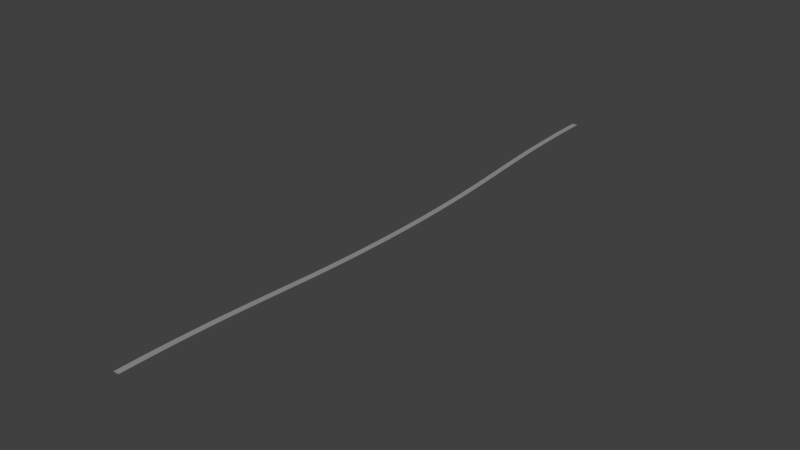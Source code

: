 # Source: swi-tracks-3.blend  (saved by Blender 2.69.0; exported with 4.5.12 LTS)
import bpy
from mathutils import Matrix  # noqa: F401  (used for matrix-valued properties, if any)

bpy.ops.wm.read_factory_settings(use_empty=True)
scene = bpy.context.scene
scene.name = 'Scene'

# ---- collections
col_collection_1 = bpy.data.collections.new('Collection 1'); scene.collection.children.link(col_collection_1)
col_collection_2 = bpy.data.collections.new('Collection 2'); scene.collection.children.link(col_collection_2)
col_collection_3 = bpy.data.collections.new('Collection 3'); scene.collection.children.link(col_collection_3)

# ---- materials (node trees are filled in below, after node groups)
mat_track = bpy.data.materials.new('Track')
mat_track.alpha_threshold = 0.0
mat_track.use_transparent_shadow = False
mat_track.diffuse_color = (0.305, 0.305, 0.305, 1.0)
mat_track.specular_color = (0.0, 0.0, 0.0)
mat_track.roughness = 0.5
mat_track.specular_intensity = 0.2
mat_track.line_color = (0.0, 0.0, 0.0, 1.0)
mat_track_003 = bpy.data.materials.new('Track.003')
mat_track_003.alpha_threshold = 0.0
mat_track_003.use_transparent_shadow = False
mat_track_003.diffuse_color = (0.305, 0.305, 0.305, 1.0)
mat_track_003.specular_color = (0.0, 0.0, 0.0)
mat_track_003.roughness = 0.5
mat_track_003.specular_intensity = 0.2
mat_track_003.line_color = (0.0, 0.0, 0.0, 1.0)

# ---- material node trees

# ---- world
world_world = bpy.data.worlds.new('World'); scene.world = world_world
world_world.color = (0.05088, 0.05088, 0.05088)
world_world.use_sun_shadow = False
world_world.sun_shadow_jitter_overblur = 0.0
world_world.cycles.sampling_method = 'MANUAL'
world_world.cycles.sample_map_resolution = 256

# ---- meshes
me_cube_004 = bpy.data.meshes.new('Cube.004')
me_cube_004.from_pydata([(-0.7175, -1.043e-06, -2.98e-09), (-0.7175, 35.0, -2.98e-09), (0.7175, 35.0, -2.98e-09), (0.7175, -1.043e-06, -2.98e-09), (-0.7175, -1.043e-06, 0.1), (-0.7175, 35.0, 0.1), (0.7175, 35.0, 0.1), (0.7175, -1.043e-06, 0.1)], [], [(4, 5, 1, 0), (5, 6, 2, 1), (6, 7, 3, 2), (7, 4, 0, 3), (0, 1, 2, 3), (7, 6, 5, 4)])
me_cube_004.materials.append(mat_track)
me_cube_004.use_remesh_preserve_volume = False
me_cube_004.use_remesh_preserve_attributes = False
me_cube_004.use_mirror_vertex_groups = False
me_cube_004.update()
me_cube_003 = bpy.data.meshes.new('Cube.003')
me_cube_003.from_pydata([(-0.7175, -1.043e-06, -2.98e-09), (0.7175, -1.043e-06, -2.98e-09), (-0.7175, -1.043e-06, 0.1), (0.7175, -1.043e-06, 0.1), (-0.7162, 0.222, -2.98e-09), (0.7188, 0.2212, -2.98e-09), (-0.7162, 0.222, 0.1), (0.7188, 0.2212, 0.1), (-0.7122, 0.444, -2.98e-09), (0.7227, 0.4424, -2.98e-09), (-0.7122, 0.444, 0.1), (0.7227, 0.4424, 0.1), (-0.7056, 0.666, -2.98e-09), (0.7293, 0.6637, -2.98e-09), (-0.7056, 0.666, 0.1), (0.7293, 0.6637, 0.1), (-0.6964, 0.8881, -2.98e-09), (0.7385, 0.8849, -2.98e-09), (-0.6964, 0.8881, 0.1), (0.7385, 0.8849, 0.1), (-0.6846, 1.11, -2.98e-09), (0.7503, 1.106, -2.98e-09), (-0.6846, 1.11, 0.1), (0.7503, 1.106, 0.1), (-0.6701, 1.332, -2.98e-09), (0.7648, 1.327, -2.98e-09), (-0.6701, 1.332, 0.1), (0.7648, 1.327, 0.1), (-0.6529, 1.554, -2.98e-09), (0.7818, 1.548, -2.98e-09), (-0.6529, 1.554, 0.1), (0.7818, 1.548, 0.1), (-0.6332, 1.776, -2.98e-09), (0.8015, 1.77, -2.98e-09), (-0.6332, 1.776, 0.1), (0.8015, 1.77, 0.1), (-0.6108, 1.998, -2.98e-09), (0.8239, 1.991, -2.98e-09), (-0.6108, 1.998, 0.1), (0.8239, 1.991, 0.1), (-0.5857, 2.22, -2.98e-09), (0.8488, 2.212, -2.98e-09), (-0.5857, 2.22, 0.1), (0.8488, 2.212, 0.1), (-0.558, 2.442, -2.98e-09), (0.8764, 2.433, -2.98e-09), (-0.558, 2.442, 0.1), (0.8764, 2.433, 0.1), (-0.5277, 2.664, -2.98e-09), (0.9066, 2.654, -2.98e-09), (-0.5277, 2.664, 0.1), (0.9066, 2.654, 0.1), (-0.4948, 2.886, -2.98e-09), (0.9394, 2.875, -2.98e-09), (-0.4948, 2.886, 0.1), (0.9394, 2.875, 0.1), (-0.4592, 3.108, -2.98e-09), (0.9749, 3.096, -2.98e-09), (-0.4592, 3.108, 0.1), (0.9749, 3.096, 0.1), (-0.421, 3.329, -2.98e-09), (1.013, 3.318, -2.98e-09), (-0.421, 3.329, 0.1), (1.013, 3.318, 0.1), (-0.3801, 3.551, -2.98e-09), (1.054, 3.539, -2.98e-09), (-0.3801, 3.551, 0.1), (1.054, 3.539, 0.1), (-0.3366, 3.773, -2.98e-09), (1.097, 3.76, -2.98e-09), (-0.3366, 3.773, 0.1), (1.097, 3.76, 0.1), (-0.2905, 3.995, -2.98e-09), (1.143, 3.981, -2.98e-09), (-0.2905, 3.995, 0.1), (1.143, 3.981, 0.1), (-0.2418, 4.217, -2.98e-09), (1.192, 4.202, -2.98e-09), (-0.2418, 4.217, 0.1), (1.192, 4.202, 0.1), (-0.1904, 4.438, -2.98e-09), (1.243, 4.423, -2.98e-09), (-0.1904, 4.438, 0.1), (1.243, 4.423, 0.1), (-0.1363, 4.66, -2.98e-09), (1.297, 4.643, -2.98e-09), (-0.1363, 4.66, 0.1), (1.297, 4.643, 0.1), (-0.07969, 4.882, -2.98e-09), (1.353, 4.864, -2.98e-09), (-0.07969, 4.882, 0.1), (1.353, 4.864, 0.1), (-0.0204, 5.103, -2.98e-09), (1.412, 5.085, -2.98e-09), (-0.0204, 5.103, 0.1), (1.412, 5.085, 0.1), (0.04152, 5.325, -2.98e-09), (1.474, 5.306, -2.98e-09), (0.04152, 5.325, 0.1), (1.474, 5.306, 0.1), (0.1061, 5.547, -2.98e-09), (1.538, 5.527, -2.98e-09), (0.1061, 5.547, 0.1), (1.538, 5.527, 0.1), (0.1733, 5.768, -2.98e-09), (1.605, 5.748, -2.98e-09), (0.1733, 5.768, 0.1), (1.605, 5.748, 0.1), (0.2431, 5.99, -2.98e-09), (1.675, 5.968, -2.98e-09), (0.2431, 5.99, 0.1), (1.675, 5.968, 0.1), (0.3155, 6.211, -2.98e-09), (1.747, 6.189, -2.98e-09), (0.3155, 6.211, 0.1), (1.747, 6.189, 0.1), (0.3906, 6.433, -2.98e-09), (1.822, 6.41, -2.98e-09), (0.3906, 6.433, 0.1), (1.822, 6.41, 0.1), (0.4683, 6.654, -2.98e-09), (1.899, 6.63, -2.98e-09), (0.4683, 6.654, 0.1), (1.899, 6.63, 0.1), (0.5486, 6.875, -2.98e-09), (1.979, 6.851, -2.98e-09), (0.5486, 6.875, 0.1), (1.979, 6.851, 0.1), (0.6316, 7.097, -2.98e-09), (2.062, 7.071, -2.98e-09), (0.6316, 7.097, 0.1), (2.062, 7.071, 0.1), (0.7172, 7.318, -2.98e-09), (2.147, 7.292, -2.98e-09), (0.7172, 7.318, 0.1), (2.147, 7.292, 0.1)], [], [(3, 2, 0, 1), (5, 4, 8, 9), (1, 0, 4, 5), (2, 3, 7, 6), (3, 1, 5, 7), (0, 2, 6, 4), (9, 8, 12, 13), (6, 7, 11, 10), (7, 5, 9, 11), (4, 6, 10, 8), (13, 12, 16, 17), (10, 11, 15, 14), (11, 9, 13, 15), (8, 10, 14, 12), (17, 16, 20, 21), (14, 15, 19, 18), (15, 13, 17, 19), (12, 14, 18, 16), (21, 20, 24, 25), (18, 19, 23, 22), (19, 17, 21, 23), (16, 18, 22, 20), (25, 24, 28, 29), (22, 23, 27, 26), (23, 21, 25, 27), (20, 22, 26, 24), (29, 28, 32, 33), (26, 27, 31, 30), (27, 25, 29, 31), (24, 26, 30, 28), (33, 32, 36, 37), (30, 31, 35, 34), (31, 29, 33, 35), (28, 30, 34, 32), (37, 36, 40, 41), (34, 35, 39, 38), (35, 33, 37, 39), (32, 34, 38, 36), (41, 40, 44, 45), (38, 39, 43, 42), (39, 37, 41, 43), (36, 38, 42, 40), (45, 44, 48, 49), (42, 43, 47, 46), (43, 41, 45, 47), (40, 42, 46, 44), (49, 48, 52, 53), (46, 47, 51, 50), (47, 45, 49, 51), (44, 46, 50, 48), (53, 52, 56, 57), (50, 51, 55, 54), (51, 49, 53, 55), (48, 50, 54, 52), (57, 56, 60, 61), (54, 55, 59, 58), (55, 53, 57, 59), (52, 54, 58, 56), (61, 60, 64, 65), (58, 59, 63, 62), (59, 57, 61, 63), (56, 58, 62, 60), (65, 64, 68, 69), (62, 63, 67, 66), (63, 61, 65, 67), (60, 62, 66, 64), (69, 68, 72, 73), (66, 67, 71, 70), (67, 65, 69, 71), (64, 66, 70, 68), (73, 72, 76, 77), (70, 71, 75, 74), (71, 69, 73, 75), (68, 70, 74, 72), (77, 76, 80, 81), (74, 75, 79, 78), (75, 73, 77, 79), (72, 74, 78, 76), (81, 80, 84, 85), (78, 79, 83, 82), (79, 77, 81, 83), (76, 78, 82, 80), (85, 84, 88, 89), (82, 83, 87, 86), (83, 81, 85, 87), (80, 82, 86, 84), (89, 88, 92, 93), (86, 87, 91, 90), (87, 85, 89, 91), (84, 86, 90, 88), (93, 92, 96, 97), (90, 91, 95, 94), (91, 89, 93, 95), (88, 90, 94, 92), (97, 96, 100, 101), (94, 95, 99, 98), (95, 93, 97, 99), (92, 94, 98, 96), (101, 100, 104, 105), (98, 99, 103, 102), (99, 97, 101, 103), (96, 98, 102, 100), (105, 104, 108, 109), (102, 103, 107, 106), (103, 101, 105, 107), (100, 102, 106, 104), (109, 108, 112, 113), (106, 107, 111, 110), (107, 105, 109, 111), (104, 106, 110, 108), (113, 112, 116, 117), (110, 111, 115, 114), (111, 109, 113, 115), (108, 110, 114, 112), (117, 116, 120, 121), (114, 115, 119, 118), (115, 113, 117, 119), (112, 114, 118, 116), (121, 120, 124, 125), (118, 119, 123, 122), (119, 117, 121, 123), (116, 118, 122, 120), (125, 124, 128, 129), (122, 123, 127, 126), (123, 121, 125, 127), (120, 122, 126, 124), (129, 128, 132, 133), (126, 127, 131, 130), (127, 125, 129, 131), (124, 126, 130, 128), (135, 133, 132, 134), (130, 131, 135, 134), (131, 129, 133, 135), (128, 130, 134, 132)])
me_cube_003.materials.append(mat_track)
me_cube_003.use_remesh_preserve_volume = False
me_cube_003.use_remesh_preserve_attributes = False
me_cube_003.use_mirror_vertex_groups = False
me_cube_003.update()
me_cube_002 = bpy.data.meshes.new('Cube.002')
me_cube_002.from_pydata([(-0.7175, -1.043e-06, -2.98e-09), (0.7175, -1.043e-06, -2.98e-09), (-0.7175, -1.043e-06, 0.1), (0.7175, -1.043e-06, 0.1), (-0.7162, 0.222, -2.98e-09), (0.7188, 0.2212, -2.98e-09), (-0.7162, 0.222, 0.1), (0.7188, 0.2212, 0.1), (-0.7122, 0.444, -2.98e-09), (0.7227, 0.4424, -2.98e-09), (-0.7122, 0.444, 0.1), (0.7227, 0.4424, 0.1), (-0.7056, 0.666, -2.98e-09), (0.7293, 0.6637, -2.98e-09), (-0.7056, 0.666, 0.1), (0.7293, 0.6637, 0.1), (-0.6964, 0.8881, -2.98e-09), (0.7385, 0.8849, -2.98e-09), (-0.6964, 0.8881, 0.1), (0.7385, 0.8849, 0.1), (-0.6846, 1.11, -2.98e-09), (0.7503, 1.106, -2.98e-09), (-0.6846, 1.11, 0.1), (0.7503, 1.106, 0.1), (-0.6701, 1.332, -2.98e-09), (0.7648, 1.327, -2.98e-09), (-0.6701, 1.332, 0.1), (0.7648, 1.327, 0.1), (-0.6529, 1.554, -2.98e-09), (0.7818, 1.548, -2.98e-09), (-0.6529, 1.554, 0.1), (0.7818, 1.548, 0.1), (-0.6332, 1.776, -2.98e-09), (0.8015, 1.77, -2.98e-09), (-0.6332, 1.776, 0.1), (0.8015, 1.77, 0.1), (-0.6108, 1.998, -2.98e-09), (0.8239, 1.991, -2.98e-09), (-0.6108, 1.998, 0.1), (0.8239, 1.991, 0.1), (-0.5857, 2.22, -2.98e-09), (0.8488, 2.212, -2.98e-09), (-0.5857, 2.22, 0.1), (0.8488, 2.212, 0.1), (-0.558, 2.442, -2.98e-09), (0.8764, 2.433, -2.98e-09), (-0.558, 2.442, 0.1), (0.8764, 2.433, 0.1), (-0.5277, 2.664, -2.98e-09), (0.9066, 2.654, -2.98e-09), (-0.5277, 2.664, 0.1), (0.9066, 2.654, 0.1), (-0.4948, 2.886, -2.98e-09), (0.9394, 2.875, -2.98e-09), (-0.4948, 2.886, 0.1), (0.9394, 2.875, 0.1), (-0.4592, 3.108, -2.98e-09), (0.9749, 3.096, -2.98e-09), (-0.4592, 3.108, 0.1), (0.9749, 3.096, 0.1), (-0.421, 3.329, -2.98e-09), (1.013, 3.318, -2.98e-09), (-0.421, 3.329, 0.1), (1.013, 3.318, 0.1), (-0.3801, 3.551, -2.98e-09), (1.054, 3.539, -2.98e-09), (-0.3801, 3.551, 0.1), (1.054, 3.539, 0.1), (-0.3366, 3.773, -2.98e-09), (1.097, 3.76, -2.98e-09), (-0.3366, 3.773, 0.1), (1.097, 3.76, 0.1), (-0.2905, 3.995, -2.98e-09), (1.143, 3.981, -2.98e-09), (-0.2905, 3.995, 0.1), (1.143, 3.981, 0.1), (-0.2418, 4.217, -2.98e-09), (1.192, 4.202, -2.98e-09), (-0.2418, 4.217, 0.1), (1.192, 4.202, 0.1), (-0.1904, 4.438, -2.98e-09), (1.243, 4.423, -2.98e-09), (-0.1904, 4.438, 0.1), (1.243, 4.423, 0.1), (-0.1363, 4.66, -2.98e-09), (1.297, 4.643, -2.98e-09), (-0.1363, 4.66, 0.1), (1.297, 4.643, 0.1), (-0.07969, 4.882, -2.98e-09), (1.353, 4.864, -2.98e-09), (-0.07969, 4.882, 0.1), (1.353, 4.864, 0.1), (-0.0204, 5.103, -2.98e-09), (1.412, 5.085, -2.98e-09), (-0.0204, 5.103, 0.1), (1.412, 5.085, 0.1), (0.04152, 5.325, -2.98e-09), (1.474, 5.306, -2.98e-09), (0.04152, 5.325, 0.1), (1.474, 5.306, 0.1), (0.1061, 5.547, -2.98e-09), (1.538, 5.527, -2.98e-09), (0.1061, 5.547, 0.1), (1.538, 5.527, 0.1), (0.1733, 5.768, -2.98e-09), (1.605, 5.748, -2.98e-09), (0.1733, 5.768, 0.1), (1.605, 5.748, 0.1), (0.2431, 5.99, -2.98e-09), (1.675, 5.968, -2.98e-09), (0.2431, 5.99, 0.1), (1.675, 5.968, 0.1), (0.3155, 6.211, -2.98e-09), (1.747, 6.189, -2.98e-09), (0.3155, 6.211, 0.1), (1.747, 6.189, 0.1), (0.3906, 6.433, -2.98e-09), (1.822, 6.41, -2.98e-09), (0.3906, 6.433, 0.1), (1.822, 6.41, 0.1), (0.4683, 6.654, -2.98e-09), (1.899, 6.63, -2.98e-09), (0.4683, 6.654, 0.1), (1.899, 6.63, 0.1), (0.5486, 6.875, -2.98e-09), (1.979, 6.851, -2.98e-09), (0.5486, 6.875, 0.1), (1.979, 6.851, 0.1), (0.6316, 7.097, -2.98e-09), (2.062, 7.071, -2.98e-09), (0.6316, 7.097, 0.1), (2.062, 7.071, 0.1), (0.7172, 7.318, -2.98e-09), (2.147, 7.292, -2.98e-09), (0.7172, 7.318, 0.1), (2.147, 7.292, 0.1)], [], [(3, 2, 0, 1), (5, 4, 8, 9), (1, 0, 4, 5), (2, 3, 7, 6), (3, 1, 5, 7), (0, 2, 6, 4), (9, 8, 12, 13), (6, 7, 11, 10), (7, 5, 9, 11), (4, 6, 10, 8), (13, 12, 16, 17), (10, 11, 15, 14), (11, 9, 13, 15), (8, 10, 14, 12), (17, 16, 20, 21), (14, 15, 19, 18), (15, 13, 17, 19), (12, 14, 18, 16), (21, 20, 24, 25), (18, 19, 23, 22), (19, 17, 21, 23), (16, 18, 22, 20), (25, 24, 28, 29), (22, 23, 27, 26), (23, 21, 25, 27), (20, 22, 26, 24), (29, 28, 32, 33), (26, 27, 31, 30), (27, 25, 29, 31), (24, 26, 30, 28), (33, 32, 36, 37), (30, 31, 35, 34), (31, 29, 33, 35), (28, 30, 34, 32), (37, 36, 40, 41), (34, 35, 39, 38), (35, 33, 37, 39), (32, 34, 38, 36), (41, 40, 44, 45), (38, 39, 43, 42), (39, 37, 41, 43), (36, 38, 42, 40), (45, 44, 48, 49), (42, 43, 47, 46), (43, 41, 45, 47), (40, 42, 46, 44), (49, 48, 52, 53), (46, 47, 51, 50), (47, 45, 49, 51), (44, 46, 50, 48), (53, 52, 56, 57), (50, 51, 55, 54), (51, 49, 53, 55), (48, 50, 54, 52), (57, 56, 60, 61), (54, 55, 59, 58), (55, 53, 57, 59), (52, 54, 58, 56), (61, 60, 64, 65), (58, 59, 63, 62), (59, 57, 61, 63), (56, 58, 62, 60), (65, 64, 68, 69), (62, 63, 67, 66), (63, 61, 65, 67), (60, 62, 66, 64), (69, 68, 72, 73), (66, 67, 71, 70), (67, 65, 69, 71), (64, 66, 70, 68), (73, 72, 76, 77), (70, 71, 75, 74), (71, 69, 73, 75), (68, 70, 74, 72), (77, 76, 80, 81), (74, 75, 79, 78), (75, 73, 77, 79), (72, 74, 78, 76), (81, 80, 84, 85), (78, 79, 83, 82), (79, 77, 81, 83), (76, 78, 82, 80), (85, 84, 88, 89), (82, 83, 87, 86), (83, 81, 85, 87), (80, 82, 86, 84), (89, 88, 92, 93), (86, 87, 91, 90), (87, 85, 89, 91), (84, 86, 90, 88), (93, 92, 96, 97), (90, 91, 95, 94), (91, 89, 93, 95), (88, 90, 94, 92), (97, 96, 100, 101), (94, 95, 99, 98), (95, 93, 97, 99), (92, 94, 98, 96), (101, 100, 104, 105), (98, 99, 103, 102), (99, 97, 101, 103), (96, 98, 102, 100), (105, 104, 108, 109), (102, 103, 107, 106), (103, 101, 105, 107), (100, 102, 106, 104), (109, 108, 112, 113), (106, 107, 111, 110), (107, 105, 109, 111), (104, 106, 110, 108), (113, 112, 116, 117), (110, 111, 115, 114), (111, 109, 113, 115), (108, 110, 114, 112), (117, 116, 120, 121), (114, 115, 119, 118), (115, 113, 117, 119), (112, 114, 118, 116), (121, 120, 124, 125), (118, 119, 123, 122), (119, 117, 121, 123), (116, 118, 122, 120), (125, 124, 128, 129), (122, 123, 127, 126), (123, 121, 125, 127), (120, 122, 126, 124), (129, 128, 132, 133), (126, 127, 131, 130), (127, 125, 129, 131), (124, 126, 130, 128), (135, 133, 132, 134), (130, 131, 135, 134), (131, 129, 133, 135), (128, 130, 134, 132)])
me_cube_002.materials.append(mat_track)
me_cube_002.use_remesh_preserve_volume = False
me_cube_002.use_remesh_preserve_attributes = False
me_cube_002.use_mirror_vertex_groups = False
me_cube_002.update()
me_cube_006 = bpy.data.meshes.new('Cube.006')
me_cube_006.from_pydata([(-0.7175, -1.043e-06, -2.98e-09), (0.7175, -1.043e-06, -2.98e-09), (-0.7175, -1.043e-06, 0.1), (0.7175, -1.043e-06, 0.1), (-0.7188, 0.2212, -2.98e-09), (0.7162, 0.222, -2.98e-09), (-0.7188, 0.2212, 0.1), (0.7162, 0.222, 0.1), (-0.7227, 0.4424, -2.98e-09), (0.7122, 0.444, -2.98e-09), (-0.7227, 0.4424, 0.1), (0.7122, 0.444, 0.1), (-0.7293, 0.6637, -2.98e-09), (0.7056, 0.666, -2.98e-09), (-0.7293, 0.6637, 0.1), (0.7056, 0.666, 0.1), (-0.7385, 0.8849, -2.98e-09), (0.6964, 0.8881, -2.98e-09), (-0.7385, 0.8849, 0.1), (0.6964, 0.8881, 0.1), (-0.7503, 1.106, -2.98e-09), (0.6846, 1.11, -2.98e-09), (-0.7503, 1.106, 0.1), (0.6846, 1.11, 0.1), (-0.7648, 1.327, -2.98e-09), (0.6701, 1.332, -2.98e-09), (-0.7648, 1.327, 0.1), (0.6701, 1.332, 0.1), (-0.7818, 1.548, -2.98e-09), (0.6529, 1.554, -2.98e-09), (-0.7818, 1.548, 0.1), (0.6529, 1.554, 0.1), (-0.8015, 1.77, -2.98e-09), (0.6332, 1.776, -2.98e-09), (-0.8015, 1.77, 0.1), (0.6332, 1.776, 0.1), (-0.8239, 1.991, -2.98e-09), (0.6108, 1.998, -2.98e-09), (-0.8239, 1.991, 0.1), (0.6108, 1.998, 0.1), (-0.8488, 2.212, -2.98e-09), (0.5857, 2.22, -2.98e-09), (-0.8488, 2.212, 0.1), (0.5857, 2.22, 0.1), (-0.8764, 2.433, -2.98e-09), (0.558, 2.442, -2.98e-09), (-0.8764, 2.433, 0.1), (0.558, 2.442, 0.1), (-0.9066, 2.654, -2.98e-09), (0.5277, 2.664, -2.98e-09), (-0.9066, 2.654, 0.1), (0.5277, 2.664, 0.1), (-0.9394, 2.875, -2.98e-09), (0.4948, 2.886, -2.98e-09), (-0.9394, 2.875, 0.1), (0.4948, 2.886, 0.1), (-0.9749, 3.096, -2.98e-09), (0.4592, 3.108, -2.98e-09), (-0.9749, 3.096, 0.1), (0.4592, 3.108, 0.1), (-1.013, 3.318, -2.98e-09), (0.421, 3.329, -2.98e-09), (-1.013, 3.318, 0.1), (0.421, 3.329, 0.1), (-1.054, 3.539, -2.98e-09), (0.3801, 3.551, -2.98e-09), (-1.054, 3.539, 0.1), (0.3801, 3.551, 0.1), (-1.097, 3.76, -2.98e-09), (0.3366, 3.773, -2.98e-09), (-1.097, 3.76, 0.1), (0.3366, 3.773, 0.1), (-1.143, 3.981, -2.98e-09), (0.2905, 3.995, -2.98e-09), (-1.143, 3.981, 0.1), (0.2905, 3.995, 0.1), (-1.192, 4.202, -2.98e-09), (0.2418, 4.217, -2.98e-09), (-1.192, 4.202, 0.1), (0.2418, 4.217, 0.1), (-1.243, 4.423, -2.98e-09), (0.1904, 4.438, -2.98e-09), (-1.243, 4.423, 0.1), (0.1904, 4.438, 0.1), (-1.297, 4.643, -2.98e-09), (0.1363, 4.66, -2.98e-09), (-1.297, 4.643, 0.1), (0.1363, 4.66, 0.1), (-1.353, 4.864, -2.98e-09), (0.07969, 4.882, -2.98e-09), (-1.353, 4.864, 0.1), (0.07969, 4.882, 0.1), (-1.412, 5.085, -2.98e-09), (0.0204, 5.103, -2.98e-09), (-1.412, 5.085, 0.1), (0.0204, 5.103, 0.1), (-1.474, 5.306, -2.98e-09), (-0.04152, 5.325, -2.98e-09), (-1.474, 5.306, 0.1), (-0.04152, 5.325, 0.1), (-1.538, 5.527, -2.98e-09), (-0.1061, 5.547, -2.98e-09), (-1.538, 5.527, 0.1), (-0.1061, 5.547, 0.1), (-1.605, 5.748, -2.98e-09), (-0.1733, 5.768, -2.98e-09), (-1.605, 5.748, 0.1), (-0.1733, 5.768, 0.1), (-1.675, 5.968, -2.98e-09), (-0.2431, 5.99, -2.98e-09), (-1.675, 5.968, 0.1), (-0.2431, 5.99, 0.1), (-1.747, 6.189, -2.98e-09), (-0.3155, 6.211, -2.98e-09), (-1.747, 6.189, 0.1), (-0.3155, 6.211, 0.1), (-1.822, 6.41, -2.98e-09), (-0.3906, 6.433, -2.98e-09), (-1.822, 6.41, 0.1), (-0.3906, 6.433, 0.1), (-1.899, 6.63, -2.98e-09), (-0.4683, 6.654, -2.98e-09), (-1.899, 6.63, 0.1), (-0.4683, 6.654, 0.1), (-1.979, 6.851, -2.98e-09), (-0.5486, 6.875, -2.98e-09), (-1.979, 6.851, 0.1), (-0.5486, 6.875, 0.1), (-2.062, 7.071, -2.98e-09), (-0.6316, 7.097, -2.98e-09), (-2.062, 7.071, 0.1), (-0.6316, 7.097, 0.1), (-2.147, 7.292, -2.98e-09), (-0.7172, 7.318, -2.98e-09), (-2.147, 7.292, 0.1), (-0.7172, 7.318, 0.1)], [], [(3, 2, 0, 1), (4, 8, 9, 5), (0, 4, 5, 1), (3, 7, 6, 2), (1, 5, 7, 3), (2, 6, 4, 0), (8, 12, 13, 9), (7, 11, 10, 6), (5, 9, 11, 7), (6, 10, 8, 4), (12, 16, 17, 13), (11, 15, 14, 10), (9, 13, 15, 11), (10, 14, 12, 8), (16, 20, 21, 17), (15, 19, 18, 14), (13, 17, 19, 15), (14, 18, 16, 12), (20, 24, 25, 21), (19, 23, 22, 18), (17, 21, 23, 19), (18, 22, 20, 16), (24, 28, 29, 25), (23, 27, 26, 22), (21, 25, 27, 23), (22, 26, 24, 20), (28, 32, 33, 29), (27, 31, 30, 26), (25, 29, 31, 27), (26, 30, 28, 24), (32, 36, 37, 33), (31, 35, 34, 30), (29, 33, 35, 31), (30, 34, 32, 28), (36, 40, 41, 37), (35, 39, 38, 34), (33, 37, 39, 35), (34, 38, 36, 32), (40, 44, 45, 41), (39, 43, 42, 38), (37, 41, 43, 39), (38, 42, 40, 36), (44, 48, 49, 45), (43, 47, 46, 42), (41, 45, 47, 43), (42, 46, 44, 40), (48, 52, 53, 49), (47, 51, 50, 46), (45, 49, 51, 47), (46, 50, 48, 44), (52, 56, 57, 53), (51, 55, 54, 50), (49, 53, 55, 51), (50, 54, 52, 48), (56, 60, 61, 57), (55, 59, 58, 54), (53, 57, 59, 55), (54, 58, 56, 52), (60, 64, 65, 61), (59, 63, 62, 58), (57, 61, 63, 59), (58, 62, 60, 56), (64, 68, 69, 65), (63, 67, 66, 62), (61, 65, 67, 63), (62, 66, 64, 60), (68, 72, 73, 69), (67, 71, 70, 66), (65, 69, 71, 67), (66, 70, 68, 64), (72, 76, 77, 73), (71, 75, 74, 70), (69, 73, 75, 71), (70, 74, 72, 68), (76, 80, 81, 77), (75, 79, 78, 74), (73, 77, 79, 75), (74, 78, 76, 72), (80, 84, 85, 81), (79, 83, 82, 78), (77, 81, 83, 79), (78, 82, 80, 76), (84, 88, 89, 85), (83, 87, 86, 82), (81, 85, 87, 83), (82, 86, 84, 80), (88, 92, 93, 89), (87, 91, 90, 86), (85, 89, 91, 87), (86, 90, 88, 84), (92, 96, 97, 93), (91, 95, 94, 90), (89, 93, 95, 91), (90, 94, 92, 88), (96, 100, 101, 97), (95, 99, 98, 94), (93, 97, 99, 95), (94, 98, 96, 92), (100, 104, 105, 101), (99, 103, 102, 98), (97, 101, 103, 99), (98, 102, 100, 96), (104, 108, 109, 105), (103, 107, 106, 102), (101, 105, 107, 103), (102, 106, 104, 100), (108, 112, 113, 109), (107, 111, 110, 106), (105, 109, 111, 107), (106, 110, 108, 104), (112, 116, 117, 113), (111, 115, 114, 110), (109, 113, 115, 111), (110, 114, 112, 108), (116, 120, 121, 117), (115, 119, 118, 114), (113, 117, 119, 115), (114, 118, 116, 112), (120, 124, 125, 121), (119, 123, 122, 118), (117, 121, 123, 119), (118, 122, 120, 116), (124, 128, 129, 125), (123, 127, 126, 122), (121, 125, 127, 123), (122, 126, 124, 120), (128, 132, 133, 129), (127, 131, 130, 126), (125, 129, 131, 127), (126, 130, 128, 124), (135, 133, 132, 134), (131, 135, 134, 130), (129, 133, 135, 131), (130, 134, 132, 128)])
me_cube_006.materials.append(mat_track_003)
me_cube_006.use_remesh_preserve_volume = False
me_cube_006.use_remesh_preserve_attributes = False
me_cube_006.use_mirror_vertex_groups = False
me_cube_006.update()
me_cube_007 = bpy.data.meshes.new('Cube.007')
me_cube_007.from_pydata([(-0.7175, -1.043e-06, -2.98e-09), (0.7175, -1.043e-06, -2.98e-09), (-0.7175, -1.043e-06, 0.1), (0.7175, -1.043e-06, 0.1), (-0.7188, 0.2212, -2.98e-09), (0.7162, 0.222, -2.98e-09), (-0.7188, 0.2212, 0.1), (0.7162, 0.222, 0.1), (-0.7227, 0.4424, -2.98e-09), (0.7122, 0.444, -2.98e-09), (-0.7227, 0.4424, 0.1), (0.7122, 0.444, 0.1), (-0.7293, 0.6637, -2.98e-09), (0.7056, 0.666, -2.98e-09), (-0.7293, 0.6637, 0.1), (0.7056, 0.666, 0.1), (-0.7385, 0.8849, -2.98e-09), (0.6964, 0.8881, -2.98e-09), (-0.7385, 0.8849, 0.1), (0.6964, 0.8881, 0.1), (-0.7503, 1.106, -2.98e-09), (0.6846, 1.11, -2.98e-09), (-0.7503, 1.106, 0.1), (0.6846, 1.11, 0.1), (-0.7648, 1.327, -2.98e-09), (0.6701, 1.332, -2.98e-09), (-0.7648, 1.327, 0.1), (0.6701, 1.332, 0.1), (-0.7818, 1.548, -2.98e-09), (0.6529, 1.554, -2.98e-09), (-0.7818, 1.548, 0.1), (0.6529, 1.554, 0.1), (-0.8015, 1.77, -2.98e-09), (0.6332, 1.776, -2.98e-09), (-0.8015, 1.77, 0.1), (0.6332, 1.776, 0.1), (-0.8239, 1.991, -2.98e-09), (0.6108, 1.998, -2.98e-09), (-0.8239, 1.991, 0.1), (0.6108, 1.998, 0.1), (-0.8488, 2.212, -2.98e-09), (0.5857, 2.22, -2.98e-09), (-0.8488, 2.212, 0.1), (0.5857, 2.22, 0.1), (-0.8764, 2.433, -2.98e-09), (0.558, 2.442, -2.98e-09), (-0.8764, 2.433, 0.1), (0.558, 2.442, 0.1), (-0.9066, 2.654, -2.98e-09), (0.5277, 2.664, -2.98e-09), (-0.9066, 2.654, 0.1), (0.5277, 2.664, 0.1), (-0.9394, 2.875, -2.98e-09), (0.4948, 2.886, -2.98e-09), (-0.9394, 2.875, 0.1), (0.4948, 2.886, 0.1), (-0.9749, 3.096, -2.98e-09), (0.4592, 3.108, -2.98e-09), (-0.9749, 3.096, 0.1), (0.4592, 3.108, 0.1), (-1.013, 3.318, -2.98e-09), (0.421, 3.329, -2.98e-09), (-1.013, 3.318, 0.1), (0.421, 3.329, 0.1), (-1.054, 3.539, -2.98e-09), (0.3801, 3.551, -2.98e-09), (-1.054, 3.539, 0.1), (0.3801, 3.551, 0.1), (-1.097, 3.76, -2.98e-09), (0.3366, 3.773, -2.98e-09), (-1.097, 3.76, 0.1), (0.3366, 3.773, 0.1), (-1.143, 3.981, -2.98e-09), (0.2905, 3.995, -2.98e-09), (-1.143, 3.981, 0.1), (0.2905, 3.995, 0.1), (-1.192, 4.202, -2.98e-09), (0.2418, 4.217, -2.98e-09), (-1.192, 4.202, 0.1), (0.2418, 4.217, 0.1), (-1.243, 4.423, -2.98e-09), (0.1904, 4.438, -2.98e-09), (-1.243, 4.423, 0.1), (0.1904, 4.438, 0.1), (-1.297, 4.643, -2.98e-09), (0.1363, 4.66, -2.98e-09), (-1.297, 4.643, 0.1), (0.1363, 4.66, 0.1), (-1.353, 4.864, -2.98e-09), (0.07969, 4.882, -2.98e-09), (-1.353, 4.864, 0.1), (0.07969, 4.882, 0.1), (-1.412, 5.085, -2.98e-09), (0.0204, 5.103, -2.98e-09), (-1.412, 5.085, 0.1), (0.0204, 5.103, 0.1), (-1.474, 5.306, -2.98e-09), (-0.04152, 5.325, -2.98e-09), (-1.474, 5.306, 0.1), (-0.04152, 5.325, 0.1), (-1.538, 5.527, -2.98e-09), (-0.1061, 5.547, -2.98e-09), (-1.538, 5.527, 0.1), (-0.1061, 5.547, 0.1), (-1.605, 5.748, -2.98e-09), (-0.1733, 5.768, -2.98e-09), (-1.605, 5.748, 0.1), (-0.1733, 5.768, 0.1), (-1.675, 5.968, -2.98e-09), (-0.2431, 5.99, -2.98e-09), (-1.675, 5.968, 0.1), (-0.2431, 5.99, 0.1), (-1.747, 6.189, -2.98e-09), (-0.3155, 6.211, -2.98e-09), (-1.747, 6.189, 0.1), (-0.3155, 6.211, 0.1), (-1.822, 6.41, -2.98e-09), (-0.3906, 6.433, -2.98e-09), (-1.822, 6.41, 0.1), (-0.3906, 6.433, 0.1), (-1.899, 6.63, -2.98e-09), (-0.4683, 6.654, -2.98e-09), (-1.899, 6.63, 0.1), (-0.4683, 6.654, 0.1), (-1.979, 6.851, -2.98e-09), (-0.5486, 6.875, -2.98e-09), (-1.979, 6.851, 0.1), (-0.5486, 6.875, 0.1), (-2.062, 7.071, -2.98e-09), (-0.6316, 7.097, -2.98e-09), (-2.062, 7.071, 0.1), (-0.6316, 7.097, 0.1), (-2.147, 7.292, -2.98e-09), (-0.7172, 7.318, -2.98e-09), (-2.147, 7.292, 0.1), (-0.7172, 7.318, 0.1)], [], [(3, 2, 0, 1), (4, 8, 9, 5), (0, 4, 5, 1), (3, 7, 6, 2), (1, 5, 7, 3), (2, 6, 4, 0), (8, 12, 13, 9), (7, 11, 10, 6), (5, 9, 11, 7), (6, 10, 8, 4), (12, 16, 17, 13), (11, 15, 14, 10), (9, 13, 15, 11), (10, 14, 12, 8), (16, 20, 21, 17), (15, 19, 18, 14), (13, 17, 19, 15), (14, 18, 16, 12), (20, 24, 25, 21), (19, 23, 22, 18), (17, 21, 23, 19), (18, 22, 20, 16), (24, 28, 29, 25), (23, 27, 26, 22), (21, 25, 27, 23), (22, 26, 24, 20), (28, 32, 33, 29), (27, 31, 30, 26), (25, 29, 31, 27), (26, 30, 28, 24), (32, 36, 37, 33), (31, 35, 34, 30), (29, 33, 35, 31), (30, 34, 32, 28), (36, 40, 41, 37), (35, 39, 38, 34), (33, 37, 39, 35), (34, 38, 36, 32), (40, 44, 45, 41), (39, 43, 42, 38), (37, 41, 43, 39), (38, 42, 40, 36), (44, 48, 49, 45), (43, 47, 46, 42), (41, 45, 47, 43), (42, 46, 44, 40), (48, 52, 53, 49), (47, 51, 50, 46), (45, 49, 51, 47), (46, 50, 48, 44), (52, 56, 57, 53), (51, 55, 54, 50), (49, 53, 55, 51), (50, 54, 52, 48), (56, 60, 61, 57), (55, 59, 58, 54), (53, 57, 59, 55), (54, 58, 56, 52), (60, 64, 65, 61), (59, 63, 62, 58), (57, 61, 63, 59), (58, 62, 60, 56), (64, 68, 69, 65), (63, 67, 66, 62), (61, 65, 67, 63), (62, 66, 64, 60), (68, 72, 73, 69), (67, 71, 70, 66), (65, 69, 71, 67), (66, 70, 68, 64), (72, 76, 77, 73), (71, 75, 74, 70), (69, 73, 75, 71), (70, 74, 72, 68), (76, 80, 81, 77), (75, 79, 78, 74), (73, 77, 79, 75), (74, 78, 76, 72), (80, 84, 85, 81), (79, 83, 82, 78), (77, 81, 83, 79), (78, 82, 80, 76), (84, 88, 89, 85), (83, 87, 86, 82), (81, 85, 87, 83), (82, 86, 84, 80), (88, 92, 93, 89), (87, 91, 90, 86), (85, 89, 91, 87), (86, 90, 88, 84), (92, 96, 97, 93), (91, 95, 94, 90), (89, 93, 95, 91), (90, 94, 92, 88), (96, 100, 101, 97), (95, 99, 98, 94), (93, 97, 99, 95), (94, 98, 96, 92), (100, 104, 105, 101), (99, 103, 102, 98), (97, 101, 103, 99), (98, 102, 100, 96), (104, 108, 109, 105), (103, 107, 106, 102), (101, 105, 107, 103), (102, 106, 104, 100), (108, 112, 113, 109), (107, 111, 110, 106), (105, 109, 111, 107), (106, 110, 108, 104), (112, 116, 117, 113), (111, 115, 114, 110), (109, 113, 115, 111), (110, 114, 112, 108), (116, 120, 121, 117), (115, 119, 118, 114), (113, 117, 119, 115), (114, 118, 116, 112), (120, 124, 125, 121), (119, 123, 122, 118), (117, 121, 123, 119), (118, 122, 120, 116), (124, 128, 129, 125), (123, 127, 126, 122), (121, 125, 127, 123), (122, 126, 124, 120), (128, 132, 133, 129), (127, 131, 130, 126), (125, 129, 131, 127), (126, 130, 128, 124), (135, 133, 132, 134), (131, 135, 134, 130), (129, 133, 135, 131), (130, 134, 132, 128)])
me_cube_007.materials.append(mat_track_003)
me_cube_007.use_remesh_preserve_volume = False
me_cube_007.use_remesh_preserve_attributes = False
me_cube_007.use_mirror_vertex_groups = False
me_cube_007.update()
me_cube_011 = bpy.data.meshes.new('Cube.011')
me_cube_011.from_pydata([(-0.7175, -1.043e-06, -2.98e-09), (-0.7175, 35.0, -2.98e-09), (0.7175, 35.0, -2.98e-09), (0.7175, -1.043e-06, -2.98e-09), (-0.7175, -1.043e-06, 0.1), (-0.7175, 35.0, 0.1), (0.7175, 35.0, 0.1), (0.7175, -1.043e-06, 0.1)], [], [(4, 5, 1, 0), (5, 6, 2, 1), (6, 7, 3, 2), (7, 4, 0, 3), (0, 1, 2, 3), (7, 6, 5, 4)])
me_cube_011.materials.append(mat_track_003)
me_cube_011.use_remesh_preserve_volume = False
me_cube_011.use_remesh_preserve_attributes = False
me_cube_011.use_mirror_vertex_groups = False
me_cube_011.update()

# ---- objects
ob_lefttrack_003 = bpy.data.objects.new('LeftTrack.003', me_cube_004)
ob_lefttrack_002 = bpy.data.objects.new('LeftTrack.002', me_cube_003)
ob_lefttrack_001 = bpy.data.objects.new('LeftTrack.001', me_cube_002)
ob_lefttrack_004 = bpy.data.objects.new('LeftTrack.004', me_cube_006)
ob_lefttrack_005 = bpy.data.objects.new('LeftTrack.005', me_cube_007)
ob_lefttrack_006 = bpy.data.objects.new('LeftTrack.006', me_cube_011)

# ---- transforms, parenting, visibility, modifiers, constraints
ob_lefttrack_003.location = (-0.5678, 33.82, 0.0)
ob_lefttrack_003.rotation_euler = (0.0, 0.0, -0.08465)
ob_lefttrack_003.scale = (1.0, 0.3836, 1.0)
ob_lefttrack_003.lineart.crease_threshold = 0.0
ob_lefttrack_002.location = (2.0, 81.02, 0.0)
ob_lefttrack_002.rotation_euler = (0.0, 0.0, 3.142)
ob_lefttrack_002.scale = (1.0, 4.63, 1.0)
ob_lefttrack_002.lineart.crease_threshold = 0.0
ob_lefttrack_001.location = (-2.0, 0.0, 0.0)
ob_lefttrack_001.scale = (1.0, 4.63, 1.0)
ob_lefttrack_001.lineart.crease_threshold = 0.0
ob_lefttrack_004.location = (2.0, 81.02, 0.0)
ob_lefttrack_004.scale = (1.0, 4.63, 1.0)
ob_lefttrack_004.lineart.crease_threshold = 0.0
ob_lefttrack_005.location = (-2.0, 162.0, 0.0)
ob_lefttrack_005.rotation_euler = (0.0, 0.0, 3.142)
ob_lefttrack_005.scale = (1.0, 4.63, 1.0)
ob_lefttrack_005.lineart.crease_threshold = 0.0
ob_lefttrack_006.location = (0.5678, 114.8, 0.0)
ob_lefttrack_006.rotation_euler = (0.0, 0.0, 0.08465)
ob_lefttrack_006.scale = (1.0, 0.3836, 1.0)
ob_lefttrack_006.lineart.crease_threshold = 0.0

# ---- collection membership
col_collection_1.objects.link(ob_lefttrack_003)
col_collection_1.objects.link(ob_lefttrack_002)
col_collection_1.objects.link(ob_lefttrack_001)
col_collection_1.objects.link(ob_lefttrack_004)
col_collection_1.objects.link(ob_lefttrack_005)
col_collection_1.objects.link(ob_lefttrack_006)
col_collection_2.objects.link(ob_lefttrack_004)
col_collection_2.objects.link(ob_lefttrack_005)
col_collection_2.objects.link(ob_lefttrack_006)
col_collection_3.objects.link(ob_lefttrack_004)
col_collection_3.objects.link(ob_lefttrack_005)
col_collection_3.objects.link(ob_lefttrack_006)

# ---- scene / render settings (as saved in the file)
scene.frame_start = 1; scene.frame_end = 250; scene.frame_set(84)
scene.render.engine = 'BLENDER_EEVEE_NEXT'
scene.render.image_settings.compression = 90
scene.render.resolution_percentage = 50
scene.render.dither_intensity = 0.0
scene.cycles.use_denoising = False
scene.cycles.samples = 10
scene.cycles.sampling_pattern = 'TABULATED_SOBOL'
scene.cycles.light_sampling_threshold = 0.0
scene.cycles.use_adaptive_sampling = False
scene.cycles.use_light_tree = False
scene.cycles.blur_glossy = 0.0
scene.cycles.volume_bounces = 1
scene.cycles.pixel_filter_type = 'GAUSSIAN'
scene.cycles.sample_clamp_indirect = 0.0
scene.view_settings.view_transform = 'Standard'
bpy.context.view_layer.update()

# ---- added for rendering (the .blend has no active camera and no usable light): camera, sun
cam_auto = bpy.data.cameras.new('AutoCamera')
cam_auto.lens = 50.0
cam_auto.sensor_width = 36.0
cam_auto.clip_end = 2632.62
ob_auto_camera = bpy.data.objects.new('AutoCamera', cam_auto)
scene.collection.objects.link(ob_auto_camera)
ob_auto_camera.location = (150.008, -98.9893, 120.056)
ob_auto_camera.rotation_euler = (1.09748, -7.21219e-08, 0.694738)
scene.camera = ob_auto_camera
light_auto_sun = bpy.data.lights.new('AutoSun', 'SUN')
light_auto_sun.energy = 3.0
light_auto_sun.angle = 0.0523599
ob_auto_sun = bpy.data.objects.new('AutoSun', light_auto_sun)
scene.collection.objects.link(ob_auto_sun)
ob_auto_sun.rotation_euler = (0.872665, 0.174533, 0.523599)
bpy.context.view_layer.update()
